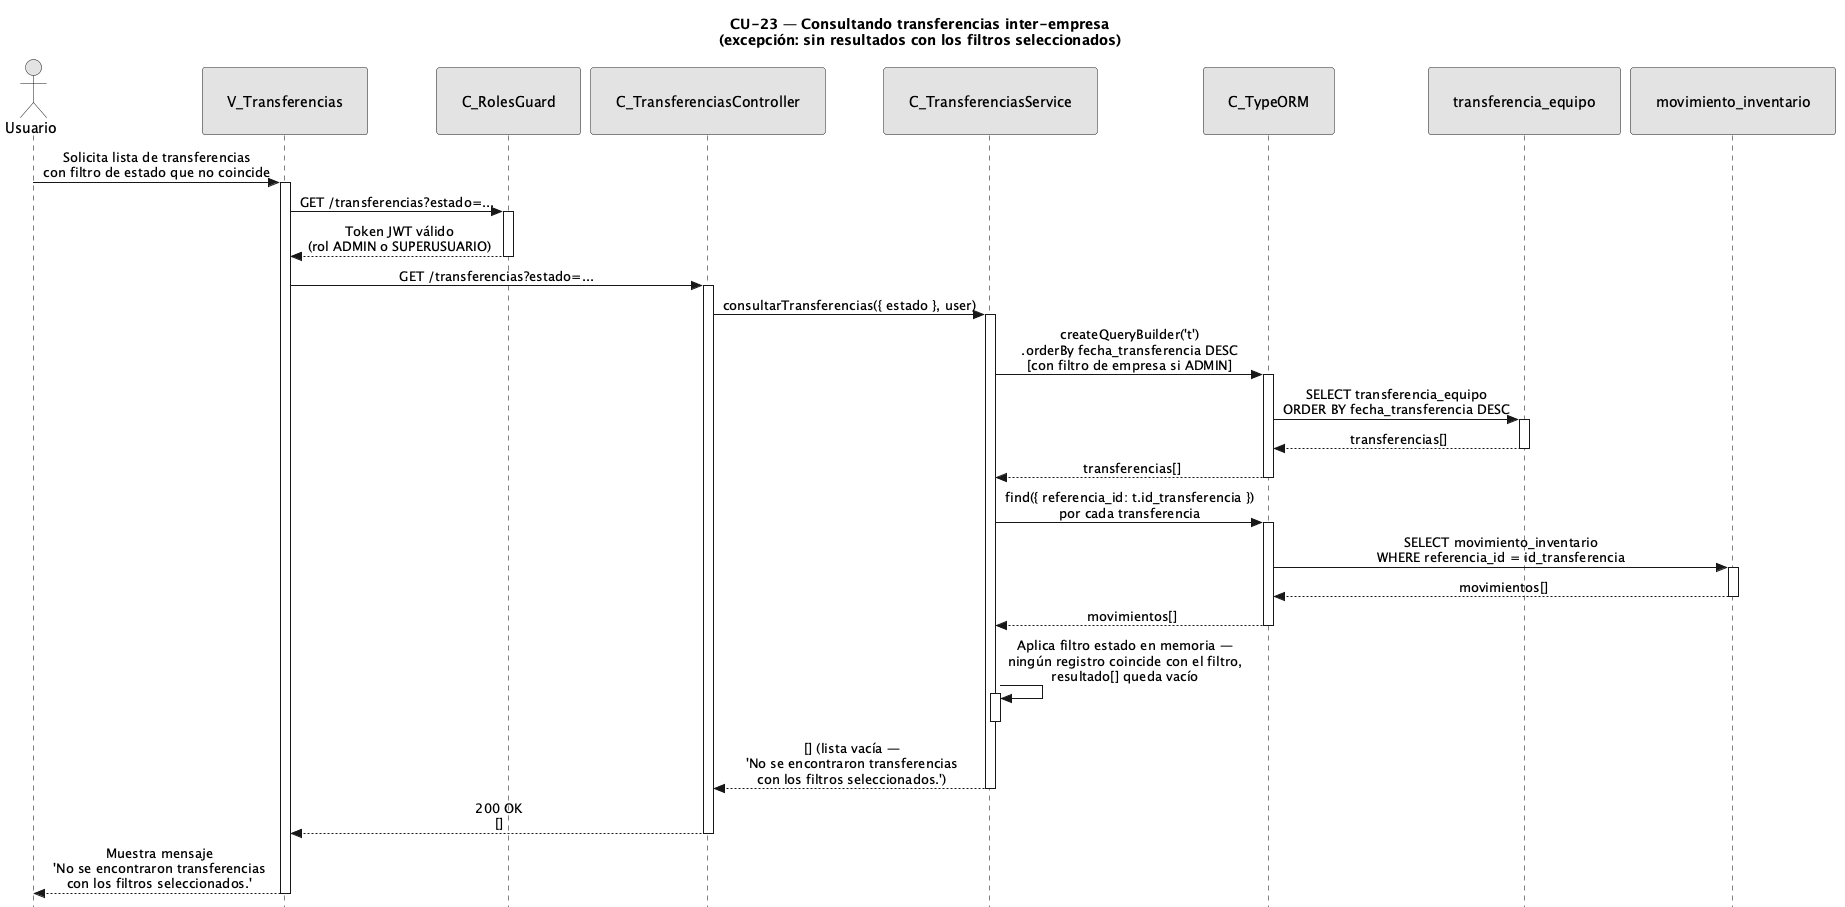

The diagram above was rendered by PlantUML. Its source (embedded in the PNG):
@startuml CU23-exc-sin-resultados
title CU-23 — Consultando transferencias inter-empresa\n(excepción: sin resultados con los filtros seleccionados)

skinparam style strictuml
skinparam monochrome true
skinparam shadowing false
skinparam sequenceMessageAlign center
<style>
sequenceDiagram {
  participant {
    padding 25
  }
  actor {
    padding 20
  }
}
</style>
skinparam sequence {
  MessageAlign center
  LifeLineBorderColor black
}
hide footbox

actor "Usuario" as user
participant "V_Transferencias" as view
participant "C_RolesGuard" as guard
participant "C_TransferenciasController" as ctrl
participant "C_TransferenciasService" as svc
participant "C_TypeORM" as orm
participant "transferencia_equipo" as tent
participant "movimiento_inventario" as ment

user -> view : Solicita lista de transferencias\ncon filtro de estado que no coincide
activate view

view -> guard : GET /transferencias?estado=...
activate guard

guard --> view : Token JWT válido\n(rol ADMIN o SUPERUSUARIO)
deactivate guard

view -> ctrl : GET /transferencias?estado=...
activate ctrl

ctrl -> svc : consultarTransferencias({ estado }, user)
activate svc

svc -> orm : createQueryBuilder('t')\n.orderBy fecha_transferencia DESC\n[con filtro de empresa si ADMIN]
activate orm

orm -> tent : SELECT transferencia_equipo\nORDER BY fecha_transferencia DESC
activate tent
tent --> orm : transferencias[]
deactivate tent

orm --> svc : transferencias[]
deactivate orm

svc -> orm : find({ referencia_id: t.id_transferencia })\npor cada transferencia
activate orm

orm -> ment : SELECT movimiento_inventario\nWHERE referencia_id = id_transferencia
activate ment
ment --> orm : movimientos[]
deactivate ment

orm --> svc : movimientos[]
deactivate orm

svc -> svc : Aplica filtro estado en memoria —\nningún registro coincide con el filtro,\nresultado[] queda vacío
activate svc
deactivate svc

svc --> ctrl : [] (lista vacía —\n'No se encontraron transferencias\ncon los filtros seleccionados.')
deactivate svc

ctrl --> view : 200 OK\n[]
deactivate ctrl

view --> user : Muestra mensaje\n'No se encontraron transferencias\ncon los filtros seleccionados.'
deactivate view

@enduml